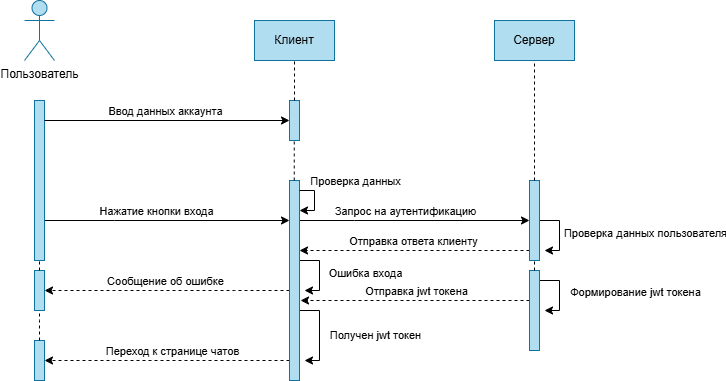

The diagram above was exported from draw.io. Its source (the exported page's mxGraphModel, read from the mxfile embedded in the PNG):
<mxGraphModel dx="914" dy="538" grid="1" gridSize="10" guides="1" tooltips="1" connect="1" arrows="1" fold="1" page="1" pageScale="1" pageWidth="1080" pageHeight="1080" background="#ffffff" math="0" shadow="0">
  <root>
    <mxCell id="0" />
    <mxCell id="1" parent="0" />
    <mxCell id="mfRFZTiC_FszOGqRBfDu-55" value="Пользователь" style="shape=umlActor;verticalLabelPosition=bottom;verticalAlign=top;html=1;fillColor=#b1ddf0;strokeColor=#10739e;" vertex="1" parent="1">
      <mxGeometry x="240" y="80" width="30" height="60" as="geometry" />
    </mxCell>
    <mxCell id="mfRFZTiC_FszOGqRBfDu-74" style="edgeStyle=orthogonalEdgeStyle;rounded=0;orthogonalLoop=1;jettySize=auto;html=1;curved=0;" edge="1" parent="1" source="mfRFZTiC_FszOGqRBfDu-58" target="mfRFZTiC_FszOGqRBfDu-71">
      <mxGeometry relative="1" as="geometry">
        <Array as="points">
          <mxPoint x="330" y="300" />
          <mxPoint x="330" y="300" />
        </Array>
      </mxGeometry>
    </mxCell>
    <mxCell id="mfRFZTiC_FszOGqRBfDu-75" value="Нажатие кнопки входа" style="edgeLabel;html=1;align=center;verticalAlign=middle;resizable=0;points=[];" vertex="1" connectable="0" parent="mfRFZTiC_FszOGqRBfDu-74">
      <mxGeometry x="-0.1526" y="3" relative="1" as="geometry">
        <mxPoint x="7" y="-7" as="offset" />
      </mxGeometry>
    </mxCell>
    <mxCell id="mfRFZTiC_FszOGqRBfDu-58" value="" style="html=1;points=[[0,0,0,0,5],[0,1,0,0,-5],[1,0,0,0,5],[1,1,0,0,-5]];perimeter=orthogonalPerimeter;outlineConnect=0;targetShapes=umlLifeline;portConstraint=eastwest;newEdgeStyle={&quot;curved&quot;:0,&quot;rounded&quot;:0};fillColor=#b1ddf0;strokeColor=#10739e;" vertex="1" parent="1">
      <mxGeometry x="250" y="180" width="10" height="160" as="geometry" />
    </mxCell>
    <mxCell id="mfRFZTiC_FszOGqRBfDu-63" value="Клиент" style="html=1;whiteSpace=wrap;fillColor=#b1ddf0;strokeColor=#10739e;" vertex="1" parent="1">
      <mxGeometry x="470" y="100" width="80" height="40" as="geometry" />
    </mxCell>
    <mxCell id="mfRFZTiC_FszOGqRBfDu-65" value="" style="html=1;points=[[0,0,0,0,5],[0,1,0,0,-5],[1,0,0,0,5],[1,1,0,0,-5]];perimeter=orthogonalPerimeter;outlineConnect=0;targetShapes=umlLifeline;portConstraint=eastwest;newEdgeStyle={&quot;curved&quot;:0,&quot;rounded&quot;:0};fillColor=#b1ddf0;strokeColor=#10739e;" vertex="1" parent="1">
      <mxGeometry x="505" y="180" width="10" height="40" as="geometry" />
    </mxCell>
    <mxCell id="mfRFZTiC_FszOGqRBfDu-68" style="edgeStyle=orthogonalEdgeStyle;rounded=0;orthogonalLoop=1;jettySize=auto;html=1;curved=0;" edge="1" parent="1" target="mfRFZTiC_FszOGqRBfDu-65">
      <mxGeometry relative="1" as="geometry">
        <mxPoint x="260" y="200" as="sourcePoint" />
        <mxPoint x="500" y="200" as="targetPoint" />
        <Array as="points">
          <mxPoint x="260" y="200" />
        </Array>
      </mxGeometry>
    </mxCell>
    <mxCell id="mfRFZTiC_FszOGqRBfDu-70" value="Ввод данных аккаунта" style="edgeLabel;html=1;align=center;verticalAlign=middle;resizable=0;points=[];" vertex="1" connectable="0" parent="mfRFZTiC_FszOGqRBfDu-68">
      <mxGeometry x="-0.1739" y="1" relative="1" as="geometry">
        <mxPoint x="19" y="-9" as="offset" />
      </mxGeometry>
    </mxCell>
    <mxCell id="mfRFZTiC_FszOGqRBfDu-80" style="edgeStyle=orthogonalEdgeStyle;rounded=0;orthogonalLoop=1;jettySize=auto;html=1;curved=0;" edge="1" parent="1" source="mfRFZTiC_FszOGqRBfDu-71" target="mfRFZTiC_FszOGqRBfDu-79">
      <mxGeometry relative="1" as="geometry">
        <Array as="points">
          <mxPoint x="570" y="300" />
          <mxPoint x="570" y="300" />
        </Array>
      </mxGeometry>
    </mxCell>
    <mxCell id="mfRFZTiC_FszOGqRBfDu-81" value="Запрос на аутентификацию" style="edgeLabel;html=1;align=center;verticalAlign=middle;resizable=0;points=[];" vertex="1" connectable="0" parent="mfRFZTiC_FszOGqRBfDu-80">
      <mxGeometry x="-0.2353" y="1" relative="1" as="geometry">
        <mxPoint x="17" y="-9" as="offset" />
      </mxGeometry>
    </mxCell>
    <mxCell id="mfRFZTiC_FszOGqRBfDu-85" style="edgeStyle=orthogonalEdgeStyle;rounded=0;orthogonalLoop=1;jettySize=auto;html=1;curved=0;" edge="1" parent="1" source="mfRFZTiC_FszOGqRBfDu-71">
      <mxGeometry relative="1" as="geometry">
        <mxPoint x="520" y="370" as="targetPoint" />
        <Array as="points">
          <mxPoint x="535" y="340" />
          <mxPoint x="535" y="370" />
          <mxPoint x="520" y="370" />
        </Array>
      </mxGeometry>
    </mxCell>
    <mxCell id="mfRFZTiC_FszOGqRBfDu-86" value="Ошибка входа" style="edgeLabel;html=1;align=center;verticalAlign=middle;resizable=0;points=[];" vertex="1" connectable="0" parent="mfRFZTiC_FszOGqRBfDu-85">
      <mxGeometry x="-0.0142" y="1" relative="1" as="geometry">
        <mxPoint x="44" as="offset" />
      </mxGeometry>
    </mxCell>
    <mxCell id="mfRFZTiC_FszOGqRBfDu-90" style="edgeStyle=orthogonalEdgeStyle;rounded=0;orthogonalLoop=1;jettySize=auto;html=1;curved=0;dashed=1;" edge="1" parent="1" source="mfRFZTiC_FszOGqRBfDu-71" target="mfRFZTiC_FszOGqRBfDu-89">
      <mxGeometry relative="1" as="geometry">
        <Array as="points">
          <mxPoint x="450" y="370" />
          <mxPoint x="450" y="370" />
        </Array>
      </mxGeometry>
    </mxCell>
    <mxCell id="mfRFZTiC_FszOGqRBfDu-91" value="Сообщение об ошибке" style="edgeLabel;html=1;align=center;verticalAlign=middle;resizable=0;points=[];" vertex="1" connectable="0" parent="mfRFZTiC_FszOGqRBfDu-90">
      <mxGeometry x="0.3081" y="-2" relative="1" as="geometry">
        <mxPoint x="35" y="-8" as="offset" />
      </mxGeometry>
    </mxCell>
    <mxCell id="mfRFZTiC_FszOGqRBfDu-92" style="edgeStyle=orthogonalEdgeStyle;rounded=0;orthogonalLoop=1;jettySize=auto;html=1;curved=0;" edge="1" parent="1" source="mfRFZTiC_FszOGqRBfDu-71">
      <mxGeometry relative="1" as="geometry">
        <mxPoint x="520" y="440" as="targetPoint" />
        <Array as="points">
          <mxPoint x="535" y="390" />
          <mxPoint x="535" y="440" />
          <mxPoint x="520" y="440" />
        </Array>
      </mxGeometry>
    </mxCell>
    <mxCell id="mfRFZTiC_FszOGqRBfDu-94" value="Получен jwt токен" style="edgeLabel;html=1;align=center;verticalAlign=middle;resizable=0;points=[];" vertex="1" connectable="0" parent="mfRFZTiC_FszOGqRBfDu-92">
      <mxGeometry x="0.0319" y="-1" relative="1" as="geometry">
        <mxPoint x="56" as="offset" />
      </mxGeometry>
    </mxCell>
    <mxCell id="mfRFZTiC_FszOGqRBfDu-96" style="edgeStyle=orthogonalEdgeStyle;rounded=0;orthogonalLoop=1;jettySize=auto;html=1;curved=0;dashed=1;" edge="1" parent="1" source="mfRFZTiC_FszOGqRBfDu-71" target="mfRFZTiC_FszOGqRBfDu-95">
      <mxGeometry relative="1" as="geometry">
        <Array as="points">
          <mxPoint x="430" y="440" />
          <mxPoint x="430" y="440" />
        </Array>
      </mxGeometry>
    </mxCell>
    <mxCell id="mfRFZTiC_FszOGqRBfDu-97" value="Переход к странице чатов" style="edgeLabel;html=1;align=center;verticalAlign=middle;resizable=0;points=[];" vertex="1" connectable="0" parent="mfRFZTiC_FszOGqRBfDu-96">
      <mxGeometry x="-0.0344" relative="1" as="geometry">
        <mxPoint y="-10" as="offset" />
      </mxGeometry>
    </mxCell>
    <mxCell id="mfRFZTiC_FszOGqRBfDu-71" value="" style="html=1;points=[[0,0,0,0,5],[0,1,0,0,-5],[1,0,0,0,5],[1,1,0,0,-5]];perimeter=orthogonalPerimeter;outlineConnect=0;targetShapes=umlLifeline;portConstraint=eastwest;newEdgeStyle={&quot;curved&quot;:0,&quot;rounded&quot;:0};fillColor=#b1ddf0;strokeColor=#10739e;" vertex="1" parent="1">
      <mxGeometry x="505" y="260" width="10" height="200" as="geometry" />
    </mxCell>
    <mxCell id="mfRFZTiC_FszOGqRBfDu-76" style="edgeStyle=orthogonalEdgeStyle;rounded=0;orthogonalLoop=1;jettySize=auto;html=1;curved=0;" edge="1" parent="1" target="mfRFZTiC_FszOGqRBfDu-71">
      <mxGeometry relative="1" as="geometry">
        <mxPoint x="515" y="270" as="sourcePoint" />
        <mxPoint x="549" y="300" as="targetPoint" />
        <Array as="points">
          <mxPoint x="530" y="270" />
          <mxPoint x="530" y="290" />
        </Array>
      </mxGeometry>
    </mxCell>
    <mxCell id="mfRFZTiC_FszOGqRBfDu-77" value="Проверка данных" style="edgeLabel;html=1;align=center;verticalAlign=middle;resizable=0;points=[];" vertex="1" connectable="0" parent="mfRFZTiC_FszOGqRBfDu-76">
      <mxGeometry x="-0.3275" y="1" relative="1" as="geometry">
        <mxPoint x="39" y="-12" as="offset" />
      </mxGeometry>
    </mxCell>
    <mxCell id="mfRFZTiC_FszOGqRBfDu-78" value="Сервер" style="html=1;whiteSpace=wrap;fillColor=#b1ddf0;strokeColor=#10739e;" vertex="1" parent="1">
      <mxGeometry x="710" y="100" width="80" height="40" as="geometry" />
    </mxCell>
    <mxCell id="mfRFZTiC_FszOGqRBfDu-82" style="edgeStyle=orthogonalEdgeStyle;rounded=0;orthogonalLoop=1;jettySize=auto;html=1;curved=0;exitX=0;exitY=1;exitDx=0;exitDy=-5;exitPerimeter=0;dashed=1;" edge="1" parent="1">
      <mxGeometry relative="1" as="geometry">
        <mxPoint x="515" y="330" as="targetPoint" />
        <mxPoint x="745" y="330" as="sourcePoint" />
        <Array as="points">
          <mxPoint x="515" y="330" />
        </Array>
      </mxGeometry>
    </mxCell>
    <mxCell id="mfRFZTiC_FszOGqRBfDu-83" value="Отправка ответа клиенту" style="edgeLabel;html=1;align=center;verticalAlign=middle;resizable=0;points=[];" vertex="1" connectable="0" parent="mfRFZTiC_FszOGqRBfDu-82">
      <mxGeometry x="0.016" y="1" relative="1" as="geometry">
        <mxPoint y="-11" as="offset" />
      </mxGeometry>
    </mxCell>
    <mxCell id="mfRFZTiC_FszOGqRBfDu-87" style="edgeStyle=orthogonalEdgeStyle;rounded=0;orthogonalLoop=1;jettySize=auto;html=1;curved=0;" edge="1" parent="1" source="mfRFZTiC_FszOGqRBfDu-79">
      <mxGeometry relative="1" as="geometry">
        <mxPoint x="760" y="330" as="targetPoint" />
        <Array as="points">
          <mxPoint x="775" y="300" />
          <mxPoint x="775" y="330" />
          <mxPoint x="760" y="330" />
        </Array>
      </mxGeometry>
    </mxCell>
    <mxCell id="mfRFZTiC_FszOGqRBfDu-88" value="Проверка данных пользователя" style="edgeLabel;html=1;align=center;verticalAlign=middle;resizable=0;points=[];" vertex="1" connectable="0" parent="mfRFZTiC_FszOGqRBfDu-87">
      <mxGeometry x="-0.0193" relative="1" as="geometry">
        <mxPoint x="85" as="offset" />
      </mxGeometry>
    </mxCell>
    <mxCell id="mfRFZTiC_FszOGqRBfDu-79" value="" style="html=1;points=[[0,0,0,0,5],[0,1,0,0,-5],[1,0,0,0,5],[1,1,0,0,-5]];perimeter=orthogonalPerimeter;outlineConnect=0;targetShapes=umlLifeline;portConstraint=eastwest;newEdgeStyle={&quot;curved&quot;:0,&quot;rounded&quot;:0};fillColor=#b1ddf0;strokeColor=#10739e;" vertex="1" parent="1">
      <mxGeometry x="745" y="260" width="10" height="80" as="geometry" />
    </mxCell>
    <mxCell id="mfRFZTiC_FszOGqRBfDu-89" value="" style="html=1;points=[[0,0,0,0,5],[0,1,0,0,-5],[1,0,0,0,5],[1,1,0,0,-5]];perimeter=orthogonalPerimeter;outlineConnect=0;targetShapes=umlLifeline;portConstraint=eastwest;newEdgeStyle={&quot;curved&quot;:0,&quot;rounded&quot;:0};fillColor=#b1ddf0;strokeColor=#10739e;" vertex="1" parent="1">
      <mxGeometry x="250" y="350" width="10" height="40" as="geometry" />
    </mxCell>
    <mxCell id="mfRFZTiC_FszOGqRBfDu-95" value="" style="html=1;points=[[0,0,0,0,5],[0,1,0,0,-5],[1,0,0,0,5],[1,1,0,0,-5]];perimeter=orthogonalPerimeter;outlineConnect=0;targetShapes=umlLifeline;portConstraint=eastwest;newEdgeStyle={&quot;curved&quot;:0,&quot;rounded&quot;:0};fillColor=#b1ddf0;strokeColor=#10739e;" vertex="1" parent="1">
      <mxGeometry x="250" y="420" width="10" height="40" as="geometry" />
    </mxCell>
    <mxCell id="mfRFZTiC_FszOGqRBfDu-100" style="edgeStyle=orthogonalEdgeStyle;rounded=0;orthogonalLoop=1;jettySize=auto;html=1;curved=0;" edge="1" parent="1" source="mfRFZTiC_FszOGqRBfDu-98">
      <mxGeometry relative="1" as="geometry">
        <mxPoint x="760" y="390" as="targetPoint" />
        <Array as="points">
          <mxPoint x="775" y="360" />
          <mxPoint x="775" y="390" />
          <mxPoint x="760" y="390" />
        </Array>
      </mxGeometry>
    </mxCell>
    <mxCell id="mfRFZTiC_FszOGqRBfDu-101" value="Формирование jwt токена" style="edgeLabel;html=1;align=center;verticalAlign=middle;resizable=0;points=[];" vertex="1" connectable="0" parent="mfRFZTiC_FszOGqRBfDu-100">
      <mxGeometry x="-0.0435" y="4" relative="1" as="geometry">
        <mxPoint x="71" as="offset" />
      </mxGeometry>
    </mxCell>
    <mxCell id="mfRFZTiC_FszOGqRBfDu-102" style="edgeStyle=orthogonalEdgeStyle;rounded=0;orthogonalLoop=1;jettySize=auto;html=1;curved=0;dashed=1;" edge="1" parent="1" source="mfRFZTiC_FszOGqRBfDu-98">
      <mxGeometry relative="1" as="geometry">
        <mxPoint x="516" y="380" as="targetPoint" />
        <Array as="points">
          <mxPoint x="520" y="380" />
        </Array>
      </mxGeometry>
    </mxCell>
    <mxCell id="mfRFZTiC_FszOGqRBfDu-103" value="Отправка jwt токена" style="edgeLabel;html=1;align=center;verticalAlign=middle;resizable=0;points=[];" vertex="1" connectable="0" parent="mfRFZTiC_FszOGqRBfDu-102">
      <mxGeometry x="0.2358" y="-1" relative="1" as="geometry">
        <mxPoint x="27" y="-9" as="offset" />
      </mxGeometry>
    </mxCell>
    <mxCell id="mfRFZTiC_FszOGqRBfDu-98" value="" style="html=1;points=[[0,0,0,0,5],[0,1,0,0,-5],[1,0,0,0,5],[1,1,0,0,-5]];perimeter=orthogonalPerimeter;outlineConnect=0;targetShapes=umlLifeline;portConstraint=eastwest;newEdgeStyle={&quot;curved&quot;:0,&quot;rounded&quot;:0};fillColor=#b1ddf0;strokeColor=#10739e;" vertex="1" parent="1">
      <mxGeometry x="745" y="350" width="10" height="80" as="geometry" />
    </mxCell>
    <mxCell id="mfRFZTiC_FszOGqRBfDu-111" value="" style="endArrow=none;dashed=1;html=1;rounded=0;entryX=0.5;entryY=1;entryDx=0;entryDy=0;" edge="1" parent="1">
      <mxGeometry width="50" height="50" relative="1" as="geometry">
        <mxPoint x="509.75" y="260" as="sourcePoint" />
        <mxPoint x="509.75" y="220" as="targetPoint" />
      </mxGeometry>
    </mxCell>
    <mxCell id="mfRFZTiC_FszOGqRBfDu-112" value="" style="endArrow=none;dashed=1;html=1;rounded=0;" edge="1" parent="1" source="mfRFZTiC_FszOGqRBfDu-89" target="mfRFZTiC_FszOGqRBfDu-58">
      <mxGeometry width="50" height="50" relative="1" as="geometry">
        <mxPoint x="260" y="350" as="sourcePoint" />
        <mxPoint x="310" y="310" as="targetPoint" />
        <Array as="points">
          <mxPoint x="255" y="340" />
        </Array>
      </mxGeometry>
    </mxCell>
    <mxCell id="mfRFZTiC_FszOGqRBfDu-113" value="" style="endArrow=none;dashed=1;html=1;rounded=0;" edge="1" parent="1" source="mfRFZTiC_FszOGqRBfDu-95" target="mfRFZTiC_FszOGqRBfDu-89">
      <mxGeometry width="50" height="50" relative="1" as="geometry">
        <mxPoint x="210" y="440" as="sourcePoint" />
        <mxPoint x="260" y="390" as="targetPoint" />
        <Array as="points">
          <mxPoint x="255" y="400" />
        </Array>
      </mxGeometry>
    </mxCell>
    <mxCell id="mfRFZTiC_FszOGqRBfDu-114" value="" style="endArrow=none;dashed=1;html=1;rounded=0;" edge="1" parent="1" target="mfRFZTiC_FszOGqRBfDu-79">
      <mxGeometry width="50" height="50" relative="1" as="geometry">
        <mxPoint x="750" y="350" as="sourcePoint" />
        <mxPoint x="795" y="300" as="targetPoint" />
        <Array as="points">
          <mxPoint x="750" y="350" />
        </Array>
      </mxGeometry>
    </mxCell>
    <mxCell id="mfRFZTiC_FszOGqRBfDu-115" value="" style="endArrow=none;dashed=1;html=1;rounded=0;entryX=0.5;entryY=1;entryDx=0;entryDy=0;" edge="1" parent="1" source="mfRFZTiC_FszOGqRBfDu-65" target="mfRFZTiC_FszOGqRBfDu-63">
      <mxGeometry width="50" height="50" relative="1" as="geometry">
        <mxPoint x="540" y="230" as="sourcePoint" />
        <mxPoint x="590" y="180" as="targetPoint" />
      </mxGeometry>
    </mxCell>
    <mxCell id="mfRFZTiC_FszOGqRBfDu-116" value="" style="endArrow=none;dashed=1;html=1;rounded=0;entryX=0.5;entryY=1;entryDx=0;entryDy=0;" edge="1" parent="1" source="mfRFZTiC_FszOGqRBfDu-79" target="mfRFZTiC_FszOGqRBfDu-78">
      <mxGeometry width="50" height="50" relative="1" as="geometry">
        <mxPoint x="540" y="230" as="sourcePoint" />
        <mxPoint x="590" y="180" as="targetPoint" />
      </mxGeometry>
    </mxCell>
  </root>
</mxGraphModel>